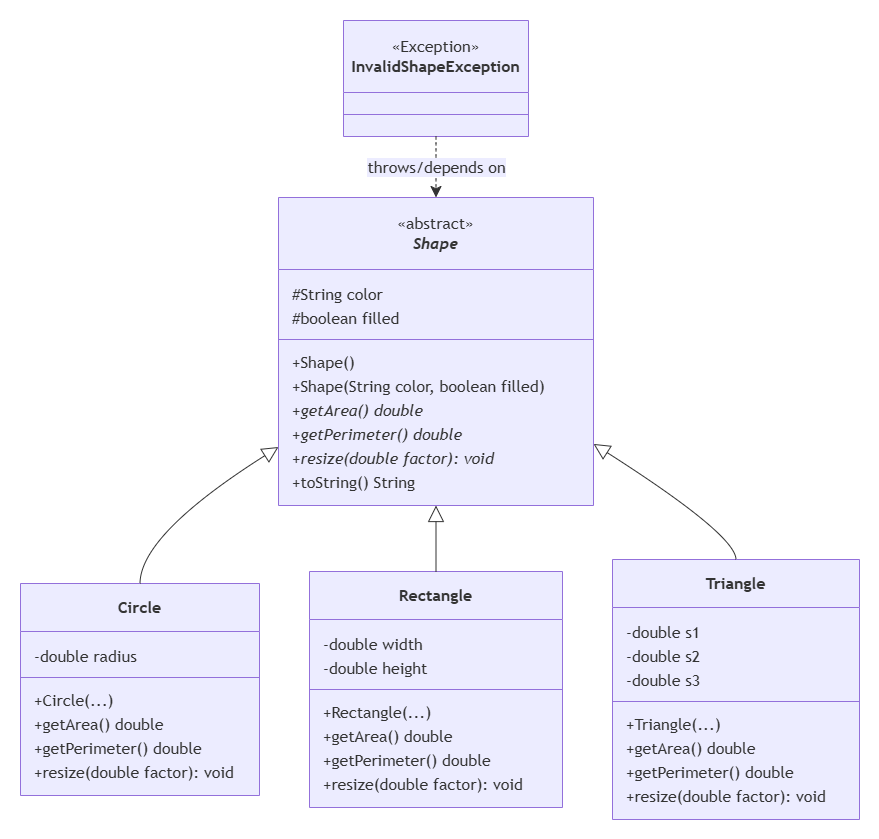

The diagram above was exported from draw.io. Its source (the exported page's mxGraphModel, read from the mxfile embedded in the PNG):
<mxGraphModel dx="1511" dy="878" grid="1" gridSize="10" guides="1" tooltips="1" connect="1" arrows="1" fold="1" page="1" pageScale="1" pageWidth="1169" pageHeight="826" background="none" math="0" shadow="0">
  <root>
    <mxCell id="0" />
    <mxCell id="1" parent="0" />
    <UserObject label="" mermaidData="{&#10;  &quot;data&quot;: &quot;classDiagram\n  class InvalidShapeException {\n    &lt;&lt;Exception&gt;&gt;\n  }\n  class Shape {\n    &lt;&lt;abstract&gt;&gt;\n    #String color\n    #boolean filled\n    +Shape()\n    +Shape(String color, boolean filled)\n    +getArea()* double\n    +getPerimeter()* double\n    +resize(double factor)* void\n    +toString() String\n  }\n  class Circle {\n    -double radius\n    +Circle(...)\n    +getArea() double\n    +getPerimeter() double\n    +resize(double factor) void\n  }\n  class Rectangle {\n    -double width\n    -double height\n    +Rectangle(...)\n    +getArea() double\n    +getPerimeter() double\n    +resize(double factor) void\n  }\n  class Triangle {\n    -double s1\n    -double s2\n    -double s3\n    +Triangle(...)\n    +getArea() double\n    +getPerimeter() double\n    +resize(double factor) void\n  }\n  InvalidShapeException ..&gt; Shape : throws/depends on\n  Shape &lt;|-- Circle\n  Shape &lt;|-- Rectangle\n  Shape &lt;|-- Triangle&quot;,&#10;  &quot;config&quot;: null&#10;}" id="za9A8UQhTSeCodR1CP9Q-168">
      <mxCell connectable="0" parent="1" style="group;transparentBounds=1;editIcon=1;lockedGroup=0;groupPadding=20;" vertex="1">
        <mxGeometry as="geometry" />
      </mxCell>
    </UserObject>
    <UserObject label="«Exception»&lt;br&gt;&lt;b&gt;InvalidShapeException&lt;/b&gt;" mermaidId="n:InvalidShapeException" mermaidBaseStyle="swimlane;html=1;fontStyle=0;fontSize=16;align=center;verticalAlign=middle;horizontal=1;childLayout=stackLayout;startSize=72;horizontalStack=0;resizeParent=1;resizeParentMax=0;resizeLast=0;collapsible=0;marginTop=12;marginBottom=12;stackSpacing=0;swimlaneFillColor=light-dark(#ECECFF,#1f2020);whiteSpace=wrap;fillColor=light-dark(#ECECFF,#1f2020);strokeColor=light-dark(#9370DB,#cccccc);fontColor=light-dark(#333333,#cccccc);fontFamily=Trebuchet MS,Verdana,Arial,sans-serif;" mermaidBaseValue="«Exception»&lt;br&gt;&lt;b&gt;InvalidShapeException&lt;/b&gt;" id="za9A8UQhTSeCodR1CP9Q-169">
      <mxCell parent="za9A8UQhTSeCodR1CP9Q-168" style="swimlane;html=1;fontStyle=0;fontSize=16;align=center;verticalAlign=middle;horizontal=1;childLayout=stackLayout;startSize=72;horizontalStack=0;resizeParent=1;resizeParentMax=0;resizeLast=0;collapsible=0;marginTop=12;marginBottom=12;stackSpacing=0;swimlaneFillColor=light-dark(#ECECFF,#1f2020);whiteSpace=wrap;fillColor=light-dark(#ECECFF,#1f2020);strokeColor=light-dark(#9370DB,#cccccc);fontColor=light-dark(#333333,#cccccc);fontFamily=Trebuchet MS,Verdana,Arial,sans-serif;" vertex="1">
        <mxGeometry height="116" width="185" x="363" y="830" as="geometry" />
      </mxCell>
    </UserObject>
    <mxCell id="za9A8UQhTSeCodR1CP9Q-170" parent="za9A8UQhTSeCodR1CP9Q-169" style="line;strokeWidth=1;fillColor=none;spacingLeft=3;spacingRight=3;rotatable=0;points=[];strokeColor=inherit;" vertex="1">
      <mxGeometry height="20" width="185" y="84" as="geometry" />
    </mxCell>
    <UserObject label="«abstract»&lt;br&gt;&lt;b&gt;&lt;i&gt;Shape&lt;/i&gt;&lt;/b&gt;" mermaidId="n:Shape" mermaidBaseStyle="swimlane;html=1;fontStyle=0;fontSize=16;align=center;verticalAlign=middle;horizontal=1;childLayout=stackLayout;startSize=72;horizontalStack=0;resizeParent=1;resizeParentMax=0;resizeLast=0;collapsible=0;marginTop=12;marginBottom=12;stackSpacing=0;swimlaneFillColor=light-dark(#ECECFF,#1f2020);whiteSpace=wrap;fillColor=light-dark(#ECECFF,#1f2020);strokeColor=light-dark(#9370DB,#cccccc);fontColor=light-dark(#333333,#cccccc);fontFamily=Trebuchet MS,Verdana,Arial,sans-serif;" mermaidBaseValue="«abstract»&lt;br&gt;&lt;b&gt;Shape&lt;/b&gt;" id="za9A8UQhTSeCodR1CP9Q-171">
      <mxCell parent="za9A8UQhTSeCodR1CP9Q-168" style="swimlane;html=1;fontStyle=0;fontSize=16;align=center;verticalAlign=middle;horizontal=1;childLayout=stackLayout;startSize=72;horizontalStack=0;resizeParent=1;resizeParentMax=0;resizeLast=0;collapsible=0;marginTop=12;marginBottom=12;stackSpacing=0;swimlaneFillColor=light-dark(#ECECFF,#1f2020);whiteSpace=wrap;fillColor=light-dark(#ECECFF,#1f2020);strokeColor=light-dark(#9370DB,#cccccc);fontColor=light-dark(#333333,#cccccc);fontFamily=Trebuchet MS,Verdana,Arial,sans-serif;" vertex="1">
        <mxGeometry height="308" width="315" x="298" y="1007" as="geometry" />
      </mxCell>
    </UserObject>
    <mxCell id="za9A8UQhTSeCodR1CP9Q-172" parent="za9A8UQhTSeCodR1CP9Q-171" style="text;fontSize=16;strokeColor=none;fillColor=none;align=left;verticalAlign=middle;spacingLeft=12;spacingRight=12;overflow=hidden;rotatable=0;points=[[0,0.5],[1,0.5]];portConstraint=eastwest;fontFamily=Trebuchet MS,Verdana,Arial,sans-serif;fontColor=light-dark(#333333,#cccccc);" value="#String color" vertex="1">
      <mxGeometry height="24" width="315" y="84" as="geometry" />
    </mxCell>
    <mxCell id="za9A8UQhTSeCodR1CP9Q-173" parent="za9A8UQhTSeCodR1CP9Q-171" style="text;fontSize=16;strokeColor=none;fillColor=none;align=left;verticalAlign=middle;spacingLeft=12;spacingRight=12;overflow=hidden;rotatable=0;points=[[0,0.5],[1,0.5]];portConstraint=eastwest;fontFamily=Trebuchet MS,Verdana,Arial,sans-serif;fontColor=light-dark(#333333,#cccccc);" value="#boolean filled" vertex="1">
      <mxGeometry height="24" width="315" y="108" as="geometry" />
    </mxCell>
    <mxCell id="za9A8UQhTSeCodR1CP9Q-174" parent="za9A8UQhTSeCodR1CP9Q-171" style="line;strokeWidth=1;fillColor=none;spacingLeft=3;spacingRight=3;rotatable=0;points=[];strokeColor=inherit;" vertex="1">
      <mxGeometry height="20" width="315" y="132" as="geometry" />
    </mxCell>
    <mxCell id="za9A8UQhTSeCodR1CP9Q-175" parent="za9A8UQhTSeCodR1CP9Q-171" style="text;fontSize=16;strokeColor=none;fillColor=none;align=left;verticalAlign=middle;spacingLeft=12;spacingRight=12;overflow=hidden;rotatable=0;points=[[0,0.5],[1,0.5]];portConstraint=eastwest;fontFamily=Trebuchet MS,Verdana,Arial,sans-serif;fontColor=light-dark(#333333,#cccccc);" value="+Shape()" vertex="1">
      <mxGeometry height="24" width="315" y="152" as="geometry" />
    </mxCell>
    <mxCell id="za9A8UQhTSeCodR1CP9Q-176" parent="za9A8UQhTSeCodR1CP9Q-171" style="text;fontSize=16;strokeColor=none;fillColor=none;align=left;verticalAlign=middle;spacingLeft=12;spacingRight=12;overflow=hidden;rotatable=0;points=[[0,0.5],[1,0.5]];portConstraint=eastwest;fontFamily=Trebuchet MS,Verdana,Arial,sans-serif;fontColor=light-dark(#333333,#cccccc);" value="+Shape(String color, boolean filled)" vertex="1">
      <mxGeometry height="24" width="315" y="176" as="geometry" />
    </mxCell>
    <mxCell id="za9A8UQhTSeCodR1CP9Q-177" parent="za9A8UQhTSeCodR1CP9Q-171" style="text;fontSize=16;strokeColor=none;fillColor=none;align=left;verticalAlign=middle;spacingLeft=12;spacingRight=12;overflow=hidden;rotatable=0;points=[[0,0.5],[1,0.5]];portConstraint=eastwest;fontFamily=Trebuchet MS,Verdana,Arial,sans-serif;fontColor=light-dark(#333333,#cccccc);fontStyle=2" value="+getArea() double" vertex="1">
      <mxGeometry height="24" width="315" y="200" as="geometry" />
    </mxCell>
    <mxCell id="za9A8UQhTSeCodR1CP9Q-178" parent="za9A8UQhTSeCodR1CP9Q-171" style="text;fontSize=16;strokeColor=none;fillColor=none;align=left;verticalAlign=middle;spacingLeft=12;spacingRight=12;overflow=hidden;rotatable=0;points=[[0,0.5],[1,0.5]];portConstraint=eastwest;fontFamily=Trebuchet MS,Verdana,Arial,sans-serif;fontColor=light-dark(#333333,#cccccc);fontStyle=2" value="+getPerimeter() double" vertex="1">
      <mxGeometry height="24" width="315" y="224" as="geometry" />
    </mxCell>
    <mxCell id="za9A8UQhTSeCodR1CP9Q-179" parent="za9A8UQhTSeCodR1CP9Q-171" style="text;fontSize=16;strokeColor=none;fillColor=none;align=left;verticalAlign=middle;spacingLeft=12;spacingRight=12;overflow=hidden;rotatable=0;points=[[0,0.5],[1,0.5]];portConstraint=eastwest;fontFamily=Trebuchet MS,Verdana,Arial,sans-serif;fontColor=light-dark(#333333,#cccccc);fontStyle=2" value="+resize(double factor): void" vertex="1">
      <mxGeometry height="24" width="315" y="248" as="geometry" />
    </mxCell>
    <mxCell id="za9A8UQhTSeCodR1CP9Q-180" parent="za9A8UQhTSeCodR1CP9Q-171" style="text;fontSize=16;strokeColor=none;fillColor=none;align=left;verticalAlign=middle;spacingLeft=12;spacingRight=12;overflow=hidden;rotatable=0;points=[[0,0.5],[1,0.5]];portConstraint=eastwest;fontFamily=Trebuchet MS,Verdana,Arial,sans-serif;fontColor=light-dark(#333333,#cccccc);" value="+toString() String" vertex="1">
      <mxGeometry height="24" width="315" y="272" as="geometry" />
    </mxCell>
    <UserObject label="&lt;b&gt;Circle&lt;/b&gt;" mermaidId="n:Circle" mermaidBaseStyle="swimlane;html=1;fontStyle=0;fontSize=16;align=center;verticalAlign=middle;horizontal=1;childLayout=stackLayout;startSize=48;horizontalStack=0;resizeParent=1;resizeParentMax=0;resizeLast=0;collapsible=0;marginTop=12;marginBottom=12;stackSpacing=0;swimlaneFillColor=light-dark(#ECECFF,#1f2020);whiteSpace=wrap;fillColor=light-dark(#ECECFF,#1f2020);strokeColor=light-dark(#9370DB,#cccccc);fontColor=light-dark(#333333,#cccccc);fontFamily=Trebuchet MS,Verdana,Arial,sans-serif;" mermaidBaseValue="&lt;b&gt;Circle&lt;/b&gt;" id="za9A8UQhTSeCodR1CP9Q-181">
      <mxCell parent="za9A8UQhTSeCodR1CP9Q-168" style="swimlane;html=1;fontStyle=0;fontSize=16;align=center;verticalAlign=middle;horizontal=1;childLayout=stackLayout;startSize=48;horizontalStack=0;resizeParent=1;resizeParentMax=0;resizeLast=0;collapsible=0;marginTop=12;marginBottom=12;stackSpacing=0;swimlaneFillColor=light-dark(#ECECFF,#1f2020);whiteSpace=wrap;fillColor=light-dark(#ECECFF,#1f2020);strokeColor=light-dark(#9370DB,#cccccc);fontColor=light-dark(#333333,#cccccc);fontFamily=Trebuchet MS,Verdana,Arial,sans-serif;" vertex="1">
        <mxGeometry height="212" width="239" x="40" y="1393" as="geometry" />
      </mxCell>
    </UserObject>
    <mxCell id="za9A8UQhTSeCodR1CP9Q-182" parent="za9A8UQhTSeCodR1CP9Q-181" style="text;fontSize=16;strokeColor=none;fillColor=none;align=left;verticalAlign=middle;spacingLeft=12;spacingRight=12;overflow=hidden;rotatable=0;points=[[0,0.5],[1,0.5]];portConstraint=eastwest;fontFamily=Trebuchet MS,Verdana,Arial,sans-serif;fontColor=light-dark(#333333,#cccccc);" value="-double radius" vertex="1">
      <mxGeometry height="24" width="239" y="60" as="geometry" />
    </mxCell>
    <mxCell id="za9A8UQhTSeCodR1CP9Q-183" parent="za9A8UQhTSeCodR1CP9Q-181" style="line;strokeWidth=1;fillColor=none;spacingLeft=3;spacingRight=3;rotatable=0;points=[];strokeColor=inherit;" vertex="1">
      <mxGeometry height="20" width="239" y="84" as="geometry" />
    </mxCell>
    <mxCell id="za9A8UQhTSeCodR1CP9Q-184" parent="za9A8UQhTSeCodR1CP9Q-181" style="text;fontSize=16;strokeColor=none;fillColor=none;align=left;verticalAlign=middle;spacingLeft=12;spacingRight=12;overflow=hidden;rotatable=0;points=[[0,0.5],[1,0.5]];portConstraint=eastwest;fontFamily=Trebuchet MS,Verdana,Arial,sans-serif;fontColor=light-dark(#333333,#cccccc);" value="+Circle(...)" vertex="1">
      <mxGeometry height="24" width="239" y="104" as="geometry" />
    </mxCell>
    <mxCell id="za9A8UQhTSeCodR1CP9Q-185" parent="za9A8UQhTSeCodR1CP9Q-181" style="text;fontSize=16;strokeColor=none;fillColor=none;align=left;verticalAlign=middle;spacingLeft=12;spacingRight=12;overflow=hidden;rotatable=0;points=[[0,0.5],[1,0.5]];portConstraint=eastwest;fontFamily=Trebuchet MS,Verdana,Arial,sans-serif;fontColor=light-dark(#333333,#cccccc);" value="+getArea() double" vertex="1">
      <mxGeometry height="24" width="239" y="128" as="geometry" />
    </mxCell>
    <mxCell id="za9A8UQhTSeCodR1CP9Q-186" parent="za9A8UQhTSeCodR1CP9Q-181" style="text;fontSize=16;strokeColor=none;fillColor=none;align=left;verticalAlign=middle;spacingLeft=12;spacingRight=12;overflow=hidden;rotatable=0;points=[[0,0.5],[1,0.5]];portConstraint=eastwest;fontFamily=Trebuchet MS,Verdana,Arial,sans-serif;fontColor=light-dark(#333333,#cccccc);" value="+getPerimeter() double" vertex="1">
      <mxGeometry height="24" width="239" y="152" as="geometry" />
    </mxCell>
    <mxCell id="za9A8UQhTSeCodR1CP9Q-187" parent="za9A8UQhTSeCodR1CP9Q-181" style="text;fontSize=16;strokeColor=none;fillColor=none;align=left;verticalAlign=middle;spacingLeft=12;spacingRight=12;overflow=hidden;rotatable=0;points=[[0,0.5],[1,0.5]];portConstraint=eastwest;fontFamily=Trebuchet MS,Verdana,Arial,sans-serif;fontColor=light-dark(#333333,#cccccc);" value="+resize(double factor): void" vertex="1">
      <mxGeometry height="24" width="239" y="176" as="geometry" />
    </mxCell>
    <UserObject label="&lt;b&gt;Rectangle&lt;/b&gt;" mermaidId="n:Rectangle" mermaidBaseStyle="swimlane;html=1;fontStyle=0;fontSize=16;align=center;verticalAlign=middle;horizontal=1;childLayout=stackLayout;startSize=48;horizontalStack=0;resizeParent=1;resizeParentMax=0;resizeLast=0;collapsible=0;marginTop=12;marginBottom=12;stackSpacing=0;swimlaneFillColor=light-dark(#ECECFF,#1f2020);whiteSpace=wrap;fillColor=light-dark(#ECECFF,#1f2020);strokeColor=light-dark(#9370DB,#cccccc);fontColor=light-dark(#333333,#cccccc);fontFamily=Trebuchet MS,Verdana,Arial,sans-serif;" mermaidBaseValue="&lt;b&gt;Rectangle&lt;/b&gt;" id="za9A8UQhTSeCodR1CP9Q-188">
      <mxCell parent="za9A8UQhTSeCodR1CP9Q-168" style="swimlane;html=1;fontStyle=0;fontSize=16;align=center;verticalAlign=middle;horizontal=1;childLayout=stackLayout;startSize=48;horizontalStack=0;resizeParent=1;resizeParentMax=0;resizeLast=0;collapsible=0;marginTop=12;marginBottom=12;stackSpacing=0;swimlaneFillColor=light-dark(#ECECFF,#1f2020);whiteSpace=wrap;fillColor=light-dark(#ECECFF,#1f2020);strokeColor=light-dark(#9370DB,#cccccc);fontColor=light-dark(#333333,#cccccc);fontFamily=Trebuchet MS,Verdana,Arial,sans-serif;" vertex="1">
        <mxGeometry height="236" width="253" x="329" y="1381" as="geometry" />
      </mxCell>
    </UserObject>
    <mxCell id="za9A8UQhTSeCodR1CP9Q-189" parent="za9A8UQhTSeCodR1CP9Q-188" style="text;fontSize=16;strokeColor=none;fillColor=none;align=left;verticalAlign=middle;spacingLeft=12;spacingRight=12;overflow=hidden;rotatable=0;points=[[0,0.5],[1,0.5]];portConstraint=eastwest;fontFamily=Trebuchet MS,Verdana,Arial,sans-serif;fontColor=light-dark(#333333,#cccccc);" value="-double width" vertex="1">
      <mxGeometry height="24" width="253" y="60" as="geometry" />
    </mxCell>
    <mxCell id="za9A8UQhTSeCodR1CP9Q-190" parent="za9A8UQhTSeCodR1CP9Q-188" style="text;fontSize=16;strokeColor=none;fillColor=none;align=left;verticalAlign=middle;spacingLeft=12;spacingRight=12;overflow=hidden;rotatable=0;points=[[0,0.5],[1,0.5]];portConstraint=eastwest;fontFamily=Trebuchet MS,Verdana,Arial,sans-serif;fontColor=light-dark(#333333,#cccccc);" value="-double height" vertex="1">
      <mxGeometry height="24" width="253" y="84" as="geometry" />
    </mxCell>
    <mxCell id="za9A8UQhTSeCodR1CP9Q-191" parent="za9A8UQhTSeCodR1CP9Q-188" style="line;strokeWidth=1;fillColor=none;spacingLeft=3;spacingRight=3;rotatable=0;points=[];strokeColor=inherit;" vertex="1">
      <mxGeometry height="20" width="253" y="108" as="geometry" />
    </mxCell>
    <mxCell id="za9A8UQhTSeCodR1CP9Q-192" parent="za9A8UQhTSeCodR1CP9Q-188" style="text;fontSize=16;strokeColor=none;fillColor=none;align=left;verticalAlign=middle;spacingLeft=12;spacingRight=12;overflow=hidden;rotatable=0;points=[[0,0.5],[1,0.5]];portConstraint=eastwest;fontFamily=Trebuchet MS,Verdana,Arial,sans-serif;fontColor=light-dark(#333333,#cccccc);" value="+Rectangle(...)" vertex="1">
      <mxGeometry height="24" width="253" y="128" as="geometry" />
    </mxCell>
    <mxCell id="za9A8UQhTSeCodR1CP9Q-193" parent="za9A8UQhTSeCodR1CP9Q-188" style="text;fontSize=16;strokeColor=none;fillColor=none;align=left;verticalAlign=middle;spacingLeft=12;spacingRight=12;overflow=hidden;rotatable=0;points=[[0,0.5],[1,0.5]];portConstraint=eastwest;fontFamily=Trebuchet MS,Verdana,Arial,sans-serif;fontColor=light-dark(#333333,#cccccc);" value="+getArea() double" vertex="1">
      <mxGeometry height="24" width="253" y="152" as="geometry" />
    </mxCell>
    <mxCell id="za9A8UQhTSeCodR1CP9Q-194" parent="za9A8UQhTSeCodR1CP9Q-188" style="text;fontSize=16;strokeColor=none;fillColor=none;align=left;verticalAlign=middle;spacingLeft=12;spacingRight=12;overflow=hidden;rotatable=0;points=[[0,0.5],[1,0.5]];portConstraint=eastwest;fontFamily=Trebuchet MS,Verdana,Arial,sans-serif;fontColor=light-dark(#333333,#cccccc);" value="+getPerimeter() double" vertex="1">
      <mxGeometry height="24" width="253" y="176" as="geometry" />
    </mxCell>
    <mxCell id="za9A8UQhTSeCodR1CP9Q-195" parent="za9A8UQhTSeCodR1CP9Q-188" style="text;fontSize=16;strokeColor=none;fillColor=none;align=left;verticalAlign=middle;spacingLeft=12;spacingRight=12;overflow=hidden;rotatable=0;points=[[0,0.5],[1,0.5]];portConstraint=eastwest;fontFamily=Trebuchet MS,Verdana,Arial,sans-serif;fontColor=light-dark(#333333,#cccccc);" value="+resize(double factor): void" vertex="1">
      <mxGeometry height="24" width="253" y="200" as="geometry" />
    </mxCell>
    <UserObject label="&lt;b&gt;Triangle&lt;/b&gt;" mermaidId="n:Triangle" mermaidBaseStyle="swimlane;html=1;fontStyle=0;fontSize=16;align=center;verticalAlign=middle;horizontal=1;childLayout=stackLayout;startSize=48;horizontalStack=0;resizeParent=1;resizeParentMax=0;resizeLast=0;collapsible=0;marginTop=12;marginBottom=12;stackSpacing=0;swimlaneFillColor=light-dark(#ECECFF,#1f2020);whiteSpace=wrap;fillColor=light-dark(#ECECFF,#1f2020);strokeColor=light-dark(#9370DB,#cccccc);fontColor=light-dark(#333333,#cccccc);fontFamily=Trebuchet MS,Verdana,Arial,sans-serif;" mermaidBaseValue="&lt;b&gt;Triangle&lt;/b&gt;" id="za9A8UQhTSeCodR1CP9Q-196">
      <mxCell parent="za9A8UQhTSeCodR1CP9Q-168" style="swimlane;html=1;fontStyle=0;fontSize=16;align=center;verticalAlign=middle;horizontal=1;childLayout=stackLayout;startSize=48;horizontalStack=0;resizeParent=1;resizeParentMax=0;resizeLast=0;collapsible=0;marginTop=12;marginBottom=12;stackSpacing=0;swimlaneFillColor=light-dark(#ECECFF,#1f2020);whiteSpace=wrap;fillColor=light-dark(#ECECFF,#1f2020);strokeColor=light-dark(#9370DB,#cccccc);fontColor=light-dark(#333333,#cccccc);fontFamily=Trebuchet MS,Verdana,Arial,sans-serif;" vertex="1">
        <mxGeometry height="260" width="247" x="632" y="1369" as="geometry" />
      </mxCell>
    </UserObject>
    <mxCell id="za9A8UQhTSeCodR1CP9Q-197" parent="za9A8UQhTSeCodR1CP9Q-196" style="text;fontSize=16;strokeColor=none;fillColor=none;align=left;verticalAlign=middle;spacingLeft=12;spacingRight=12;overflow=hidden;rotatable=0;points=[[0,0.5],[1,0.5]];portConstraint=eastwest;fontFamily=Trebuchet MS,Verdana,Arial,sans-serif;fontColor=light-dark(#333333,#cccccc);" value="-double s1" vertex="1">
      <mxGeometry height="24" width="247" y="60" as="geometry" />
    </mxCell>
    <mxCell id="za9A8UQhTSeCodR1CP9Q-198" parent="za9A8UQhTSeCodR1CP9Q-196" style="text;fontSize=16;strokeColor=none;fillColor=none;align=left;verticalAlign=middle;spacingLeft=12;spacingRight=12;overflow=hidden;rotatable=0;points=[[0,0.5],[1,0.5]];portConstraint=eastwest;fontFamily=Trebuchet MS,Verdana,Arial,sans-serif;fontColor=light-dark(#333333,#cccccc);" value="-double s2" vertex="1">
      <mxGeometry height="24" width="247" y="84" as="geometry" />
    </mxCell>
    <mxCell id="za9A8UQhTSeCodR1CP9Q-199" parent="za9A8UQhTSeCodR1CP9Q-196" style="text;fontSize=16;strokeColor=none;fillColor=none;align=left;verticalAlign=middle;spacingLeft=12;spacingRight=12;overflow=hidden;rotatable=0;points=[[0,0.5],[1,0.5]];portConstraint=eastwest;fontFamily=Trebuchet MS,Verdana,Arial,sans-serif;fontColor=light-dark(#333333,#cccccc);" value="-double s3" vertex="1">
      <mxGeometry height="24" width="247" y="108" as="geometry" />
    </mxCell>
    <mxCell id="za9A8UQhTSeCodR1CP9Q-200" parent="za9A8UQhTSeCodR1CP9Q-196" style="line;strokeWidth=1;fillColor=none;spacingLeft=3;spacingRight=3;rotatable=0;points=[];strokeColor=inherit;" vertex="1">
      <mxGeometry height="20" width="247" y="132" as="geometry" />
    </mxCell>
    <mxCell id="za9A8UQhTSeCodR1CP9Q-201" parent="za9A8UQhTSeCodR1CP9Q-196" style="text;fontSize=16;strokeColor=none;fillColor=none;align=left;verticalAlign=middle;spacingLeft=12;spacingRight=12;overflow=hidden;rotatable=0;points=[[0,0.5],[1,0.5]];portConstraint=eastwest;fontFamily=Trebuchet MS,Verdana,Arial,sans-serif;fontColor=light-dark(#333333,#cccccc);" value="+Triangle(...)" vertex="1">
      <mxGeometry height="24" width="247" y="152" as="geometry" />
    </mxCell>
    <mxCell id="za9A8UQhTSeCodR1CP9Q-202" parent="za9A8UQhTSeCodR1CP9Q-196" style="text;fontSize=16;strokeColor=none;fillColor=none;align=left;verticalAlign=middle;spacingLeft=12;spacingRight=12;overflow=hidden;rotatable=0;points=[[0,0.5],[1,0.5]];portConstraint=eastwest;fontFamily=Trebuchet MS,Verdana,Arial,sans-serif;fontColor=light-dark(#333333,#cccccc);" value="+getArea() double" vertex="1">
      <mxGeometry height="24" width="247" y="176" as="geometry" />
    </mxCell>
    <mxCell id="za9A8UQhTSeCodR1CP9Q-203" parent="za9A8UQhTSeCodR1CP9Q-196" style="text;fontSize=16;strokeColor=none;fillColor=none;align=left;verticalAlign=middle;spacingLeft=12;spacingRight=12;overflow=hidden;rotatable=0;points=[[0,0.5],[1,0.5]];portConstraint=eastwest;fontFamily=Trebuchet MS,Verdana,Arial,sans-serif;fontColor=light-dark(#333333,#cccccc);" value="+getPerimeter() double" vertex="1">
      <mxGeometry height="24" width="247" y="200" as="geometry" />
    </mxCell>
    <mxCell id="za9A8UQhTSeCodR1CP9Q-204" parent="za9A8UQhTSeCodR1CP9Q-196" style="text;fontSize=16;strokeColor=none;fillColor=none;align=left;verticalAlign=middle;spacingLeft=12;spacingRight=12;overflow=hidden;rotatable=0;points=[[0,0.5],[1,0.5]];portConstraint=eastwest;fontFamily=Trebuchet MS,Verdana,Arial,sans-serif;fontColor=light-dark(#333333,#cccccc);" value="+resize(double factor): void" vertex="1">
      <mxGeometry height="24" width="247" y="224" as="geometry" />
    </mxCell>
    <UserObject label="throws/depends on" mermaidId="e:InvalidShapeException-&gt;Shape#0" mermaidBaseStyle="curved=1;dashed=1;startArrow=none;endArrow=classic;endSize=9;strokeColor=light-dark(#333333,#cccccc);html=1;fontSize=16;labelBackgroundColor=light-dark(#ECECFF,#1f2020);fontFamily=Trebuchet MS,Verdana,Arial,sans-serif;fontColor=light-dark(#333333,#cccccc);exitX=0.5;exitY=1;entryX=0.5;entryY=0;" mermaidBaseValue="throws/depends on" id="za9A8UQhTSeCodR1CP9Q-205">
      <mxCell edge="1" parent="za9A8UQhTSeCodR1CP9Q-168" source="za9A8UQhTSeCodR1CP9Q-169" style="curved=1;dashed=1;startArrow=none;endArrow=classic;endSize=9;strokeColor=light-dark(#333333,#cccccc);html=1;fontSize=16;labelBackgroundColor=light-dark(#ECECFF,#1f2020);fontFamily=Trebuchet MS,Verdana,Arial,sans-serif;fontColor=light-dark(#333333,#cccccc);exitX=0.5;exitY=1;entryX=0.5;entryY=0;fixDash=1;rounded=0;" target="za9A8UQhTSeCodR1CP9Q-171">
        <mxGeometry relative="1" as="geometry">
          <Array as="points" />
        </mxGeometry>
      </mxCell>
    </UserObject>
    <UserObject label="" mermaidId="e:Shape-&gt;Circle#0" mermaidBaseStyle="curved=1;startArrow=block;startSize=14;startFill=0;endArrow=none;strokeColor=light-dark(#333333,#cccccc);exitX=0;exitY=0.81;entryX=0.5;entryY=0;" mermaidBaseValue="" id="za9A8UQhTSeCodR1CP9Q-206">
      <mxCell edge="1" parent="za9A8UQhTSeCodR1CP9Q-168" source="za9A8UQhTSeCodR1CP9Q-171" style="curved=1;startArrow=block;startSize=14;startFill=0;endArrow=none;strokeColor=light-dark(#333333,#cccccc);exitX=0;exitY=0.81;entryX=0.5;entryY=0;rounded=0;" target="za9A8UQhTSeCodR1CP9Q-181">
        <mxGeometry relative="1" as="geometry">
          <Array as="points">
            <mxPoint x="160" y="1344" />
          </Array>
        </mxGeometry>
      </mxCell>
    </UserObject>
    <UserObject label="" mermaidId="e:Shape-&gt;Rectangle#0" mermaidBaseStyle="curved=1;startArrow=block;startSize=14;startFill=0;endArrow=none;strokeColor=light-dark(#333333,#cccccc);exitX=0.5;exitY=1;entryX=0.5;entryY=0;" mermaidBaseValue="" id="za9A8UQhTSeCodR1CP9Q-207">
      <mxCell edge="1" parent="za9A8UQhTSeCodR1CP9Q-168" source="za9A8UQhTSeCodR1CP9Q-171" style="curved=1;startArrow=block;startSize=14;startFill=0;endArrow=none;strokeColor=light-dark(#333333,#cccccc);exitX=0.5;exitY=1;entryX=0.5;entryY=0;rounded=0;" target="za9A8UQhTSeCodR1CP9Q-188">
        <mxGeometry relative="1" as="geometry">
          <Array as="points" />
        </mxGeometry>
      </mxCell>
    </UserObject>
    <UserObject label="" mermaidId="e:Shape-&gt;Triangle#0" mermaidBaseStyle="curved=1;startArrow=block;startSize=14;startFill=0;endArrow=none;strokeColor=light-dark(#333333,#cccccc);exitX=1;exitY=0.8;entryX=0.5;entryY=0;" mermaidBaseValue="" id="za9A8UQhTSeCodR1CP9Q-208">
      <mxCell edge="1" parent="za9A8UQhTSeCodR1CP9Q-168" source="za9A8UQhTSeCodR1CP9Q-171" style="curved=1;startArrow=block;startSize=14;startFill=0;endArrow=none;strokeColor=light-dark(#333333,#cccccc);exitX=1;exitY=0.8;entryX=0.5;entryY=0;rounded=0;" target="za9A8UQhTSeCodR1CP9Q-196">
        <mxGeometry relative="1" as="geometry">
          <Array as="points">
            <mxPoint x="755" y="1344" />
          </Array>
        </mxGeometry>
      </mxCell>
    </UserObject>
  </root>
</mxGraphModel>